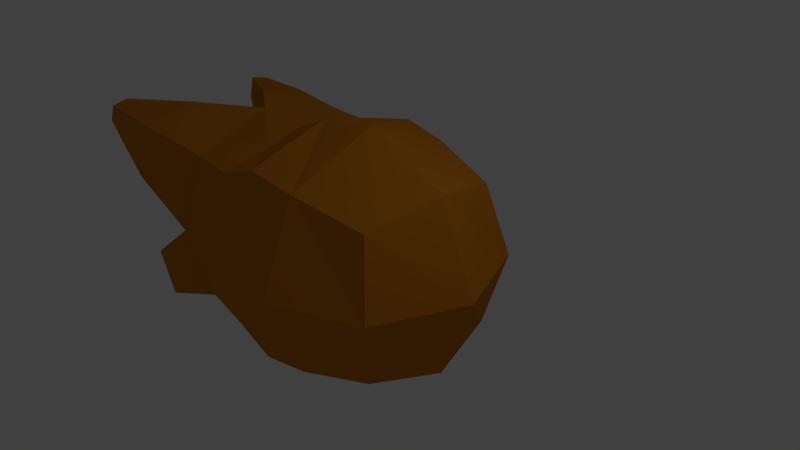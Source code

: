 # Source: FireBall.blend  (saved by Blender 2.77.0; exported with 4.5.12 LTS)
import bpy
from mathutils import Matrix  # noqa: F401  (used for matrix-valued properties, if any)

bpy.ops.wm.read_factory_settings(use_empty=True)
scene = bpy.context.scene
scene.name = 'Scene'

# ---- collections
col_collection_1 = bpy.data.collections.new('Collection 1'); scene.collection.children.link(col_collection_1)

# ---- materials (node trees are filled in below, after node groups)
mat_fireballmat = bpy.data.materials.new('FireBallMat')
mat_fireballmat.alpha_threshold = 0.0
mat_fireballmat.use_transparent_shadow = False
mat_fireballmat.diffuse_color = (0.5977, 0.2025, 0.01169, 1.0)
mat_fireballmat.roughness = 0.5
mat_fireballmat.line_color = (0.0, 0.0, 0.0, 1.0)

# ---- material node trees

# ---- world
world_world = bpy.data.worlds.new('World'); scene.world = world_world
world_world.color = (0.05088, 0.05088, 0.05088)
world_world.use_sun_shadow = False
world_world.sun_shadow_jitter_overblur = 0.0
world_world.cycles.sampling_method = 'MANUAL'

# ---- cameras
cam_camera = bpy.data.cameras.new('Camera')
cam_camera.clip_end = 100.0
cam_camera.lens = 35.0
cam_camera.sensor_width = 32.0
cam_camera.sensor_height = 18.0
cam_camera.ortho_scale = 7.314
cam_camera.dof.focus_distance = 0.0
cam_camera.dof.aperture_fstop = 128.0

# ---- lights
light_lamp = bpy.data.lights.new('Lamp', 'POINT')
light_lamp.transmission_factor = 0.0
light_lamp.cutoff_distance = 30.0
light_lamp.energy = 100.0
light_lamp.shadow_buffer_clip_start = 1.001
light_lamp.shadow_soft_size = 0.1
light_lamp.shadow_maximum_resolution = 0.006
light_lamp.use_absolute_resolution = True

# ---- meshes
me_cube = bpy.data.meshes.new('Cube')
me_cube.from_pydata([(1.0, 1.0, -1.0), (1.0, -1.0, -1.0), (-0.7254, -1.258, -1.345), (-0.7214, 1.325, -1.345), (1.0, 1.0, 1.0), (1.0, -1.0, 1.0), (-0.7254, -1.258, 1.315), (-0.7214, 1.325, 1.315), (1.225, 1.512e-08, -1.225), (1.715e-07, 1.225, -1.225), (1.225, 1.225, 7.559e-09), (-5.761e-08, -1.225, -1.225), (1.225, -1.225, -7.559e-09), (-0.8831, 0.02743, -1.644), (-0.7857, -1.617, -0.01545), (-0.794, 1.681, -0.01545), (1.225, -7.182e-07, 1.225), (3.705e-07, 1.225, 1.225), (-5.678e-07, -1.225, 1.225), (-0.8831, 0.02743, 1.613), (3.613e-07, 1.732, 3.531e-08), (-2.335, 0.02743, -1.327), (-4.504e-07, -1.732, -3.78e-09), (1.732, -4.53e-07, 2.619e-08), (-1.38e-07, -1.454e-07, 1.732), (1.08e-07, 2.118e-07, -1.732), (-0.794, 0.7331, -1.495), (-0.7555, -1.437, 0.6495), (-0.7577, 1.503, 0.6495), (-0.794, 0.7331, 1.464), (-0.794, -0.6782, -1.495), (-0.7555, -1.437, -0.6804), (-0.7577, 1.503, -0.6804), (-0.794, -0.6782, 1.464), (-2.264, -0.5406, -1.206), (-2.264, 0.6613, 1.264), (-2.192, 1.229, 1.144), (-2.264, 1.357, 0.6086), (-2.192, -1.109, 1.055), (-2.264, -1.236, 0.5199), (-2.192, 1.164, -1.086), (-2.264, 0.5955, -1.206), (-1.393, 0.6126, -1.242), (-1.38, 1.283, -1.118), (-1.41, -1.387, 0.536), (-1.385, -1.239, 1.087), (-1.41, 1.431, 0.536), (-1.38, 1.283, 1.087), (-1.393, 0.6126, 1.211), (-1.393, -0.5577, -1.242), (-1.467, 0.02743, -1.366), (-1.41, -1.387, -0.5669), (-1.435, -1.536, -0.01545), (-1.41, 1.431, -0.5669), (-1.44, 1.579, -0.01545), (-1.393, -0.5577, 1.211), (-1.467, 0.02743, 1.335), (-1.385, -1.239, -1.118), (-2.264, -1.236, -0.5507), (-2.335, -1.364, -0.01545), (-2.264, 1.291, -0.5507), (-2.335, 1.485, 0.07333), (-2.264, -0.5406, 1.175), (-2.335, 0.09325, 1.385), (-2.497, 0.789, 0.07333), (-2.497, -0.6683, -0.01545), (-2.659, 0.09325, 0.07333), (-2.497, 0.02743, -0.6711), (-2.497, 0.09325, 0.7289), (-2.192, -1.109, -1.086), (-3.002, 1.18, -0.4754), (-3.806, 1.026, 1.308), (-2.977, -1.392, -0.9183), (-3.151, -0.9334, 1.354), (-3.059, 0.9051, 1.303), (-3.059, 1.235, 1.235), (-3.08, 1.287, 0.9222), (-3.134, 0.9158, 0.6013), (-3.102, 1.338, 0.6098), (-3.113, 0.5344, 0.9827), (-3.167, 0.4933, 0.5929), (-3.059, 0.5755, 1.372), (-3.948, -1.26, 1.411), (-3.176, -0.5467, 1.432), (-3.162, -1.395, 0.9141), (-3.125, -1.32, 1.277), (-3.275, -0.9853, 0.5412), (-3.351, -0.5013, 0.5316), (-3.264, -0.524, 0.9817), (-3.199, -1.469, 0.5509), (-3.776, 0.922, -0.9452), (-3.058, 1.226, -0.1468), (-2.918, 0.7796, -0.8779), (-2.945, 1.134, -0.804), (-3.068, 0.7642, -0.1468), (-2.985, 0.3638, -0.5493), (-2.891, 0.4254, -0.9517), (-3.078, 0.3023, -0.1468), (-3.506, -1.078, -1.252), (-3.038, -1.43, -0.577), (-2.87, -0.9916, -1.336), (-2.823, -0.6297, -1.413), (-3.024, -0.951, -0.577), (-3.01, -0.4717, -0.577), (-2.916, -0.5507, -0.9949), (-2.916, -1.354, -1.259), (-3.806, 1.155, 1.281), (-3.814, 1.175, 1.159), (-3.835, 1.03, 1.034), (-3.822, 1.195, 1.037), (-3.827, 0.8811, 1.183), (-3.848, 0.865, 1.03), (-3.806, 0.8972, 1.335), (-3.82, 1.028, 1.171), (-3.956, -1.143, 1.434), (-3.952, -1.399, 1.278), (-3.94, -1.377, 1.387), (-3.986, -1.275, 1.165), (-4.009, -1.129, 1.162), (-3.982, -1.136, 1.298), (-3.963, -1.422, 1.168), (-3.967, -1.268, 1.288), (-3.798, 0.94, -0.8173), (-3.743, 0.7662, -1.102), (-3.754, 0.9041, -1.073), (-3.802, 0.7602, -0.8173), (-3.769, 0.6044, -0.9739), (-3.733, 0.6283, -1.131), (-3.805, 0.5804, -0.8173), (-3.772, 0.7632, -0.9595), (-3.535, -1.096, -1.091), (-3.455, -0.8881, -1.451), (-3.433, -0.7163, -1.487), (-3.528, -0.8688, -1.091), (-3.521, -0.6413, -1.091), (-3.477, -0.6788, -1.289), (-3.477, -1.06, -1.414), (-3.491, -0.8785, -1.271)], [], [(25, 11, 2, 30, 13), (24, 19, 33, 6, 18), (23, 16, 5, 12), (22, 18, 6, 27, 14), (26, 13, 50, 42), (20, 9, 3, 32, 15), (17, 20, 15, 28, 7), (4, 10, 20, 17), (10, 0, 9, 20), (29, 7, 47, 48), (31, 14, 52, 51), (6, 33, 55, 45), (11, 22, 14, 31, 2), (1, 12, 22, 11), (12, 5, 18, 22), (8, 23, 12, 1), (0, 10, 23, 8), (10, 4, 16, 23), (16, 24, 18, 5), (4, 17, 24, 16), (17, 7, 29, 19, 24), (9, 25, 13, 26, 3), (0, 8, 25, 9), (8, 1, 11, 25), (13, 30, 49, 50), (32, 3, 43, 53), (2, 31, 51, 57), (33, 19, 56, 55), (30, 2, 57, 49), (7, 28, 46, 47), (19, 29, 48, 56), (27, 6, 45, 44), (28, 15, 54, 46), (3, 26, 42, 43), (14, 27, 44, 52), (15, 32, 53, 54), (49, 57, 69, 34), (44, 45, 38, 39), (56, 48, 35, 63), (43, 42, 41, 40), (55, 56, 63, 62), (46, 54, 61, 37), (54, 53, 60, 61), (52, 44, 39, 59), (51, 52, 59, 58), (42, 50, 21, 41), (45, 55, 62, 38), (50, 49, 34, 21), (53, 43, 40, 60), (48, 47, 36, 35), (57, 51, 58, 69), (47, 46, 37, 36), (37, 61, 78, 76), (40, 41, 92, 93), (34, 69, 105, 100), (66, 65, 86, 87), (68, 66, 87, 88), (39, 38, 85, 84), (59, 39, 84, 89), (58, 59, 99, 72), (65, 66, 103, 102), (66, 67, 104, 103), (60, 40, 93, 70), (66, 64, 94, 97), (67, 66, 97, 95), (64, 66, 80, 77), (66, 68, 79, 80), (35, 36, 75, 74), (74, 75, 106, 71), (78, 77, 108, 109), (76, 78, 109, 107), (77, 80, 111, 108), (68, 63, 81, 79), (36, 37, 76, 75), (61, 64, 77, 78), (63, 35, 74, 81), (87, 86, 117, 118), (89, 84, 115, 120), (86, 89, 120, 117), (84, 85, 116, 115), (62, 63, 83, 73), (63, 68, 88, 83), (65, 59, 89, 86), (38, 62, 73, 85), (93, 92, 123, 124), (96, 95, 126, 127), (70, 93, 124, 90), (95, 97, 128, 126), (41, 21, 96, 92), (21, 67, 95, 96), (64, 61, 91, 94), (61, 60, 70, 91), (105, 72, 98, 136), (103, 104, 135, 134), (72, 99, 130, 98), (102, 103, 134, 133), (59, 65, 102, 99), (67, 21, 101, 104), (21, 34, 100, 101), (69, 58, 72, 105), (113, 71, 106, 107), (108, 113, 107, 109), (111, 110, 113, 108), (110, 112, 71, 113), (79, 81, 112, 110), (81, 74, 71, 112), (80, 79, 110, 111), (75, 76, 107, 106), (121, 82, 114, 119), (117, 121, 119, 118), (120, 115, 121, 117), (115, 116, 82, 121), (73, 83, 114, 82), (83, 88, 119, 114), (85, 73, 82, 116), (88, 87, 118, 119), (129, 125, 122, 90), (123, 129, 90, 124), (127, 126, 129, 123), (126, 128, 125, 129), (97, 94, 125, 128), (92, 96, 127, 123), (94, 91, 122, 125), (91, 70, 90, 122), (137, 133, 134, 135), (131, 137, 135, 132), (136, 98, 137, 131), (98, 130, 133, 137), (104, 101, 132, 135), (101, 100, 131, 132), (99, 102, 133, 130), (100, 105, 136, 131)])
me_cube.materials.append(mat_fireballmat)
me_cube.use_remesh_preserve_volume = False
me_cube.use_remesh_preserve_attributes = False
me_cube.use_mirror_vertex_groups = False
me_cube.update()

# ---- objects
ob_cube = bpy.data.objects.new('Cube', me_cube)
ob_lamp = bpy.data.objects.new('Lamp', light_lamp)
ob_camera = bpy.data.objects.new('Camera', cam_camera)

# ---- transforms, parenting, visibility, modifiers, constraints
ob_cube.location = (0.0, 0.0, 0.0)
ob_cube.lock_rotations_4d = False
ob_cube.empty_display_type = 'ARROWS'
ob_cube.lineart.crease_threshold = 0.0
ob_lamp.location = (4.076, 1.005, 5.904)
ob_lamp.rotation_euler = (0.6503, 0.05522, 1.866)
ob_lamp.lock_rotations_4d = False
ob_lamp.empty_display_type = 'ARROWS'
ob_lamp.color = (0.0, 0.0, 0.0, 0.0)
ob_lamp.lineart.crease_threshold = 0.0
ob_camera.location = (7.481, -6.508, 5.344)
ob_camera.rotation_euler = (1.109, 0.01082, 0.8149)
ob_camera.lock_rotations_4d = False
ob_camera.empty_display_type = 'ARROWS'
ob_camera.color = (0.0, 0.0, 0.0, 0.0)
ob_camera.display_type = 'WIRE'
ob_camera.lineart.crease_threshold = 0.0

# ---- collection membership
col_collection_1.objects.link(ob_cube)
col_collection_1.objects.link(ob_lamp)
col_collection_1.objects.link(ob_camera)

# ---- scene / render settings (as saved in the file)
scene.camera = ob_camera
scene.frame_start = 1; scene.frame_end = 250; scene.frame_set(1)
scene.render.engine = 'BLENDER_EEVEE_NEXT'
scene.render.resolution_percentage = 50
scene.render.dither_intensity = 0.0
scene.cycles.use_denoising = False
scene.cycles.samples = 128
scene.cycles.sampling_pattern = 'TABULATED_SOBOL'
scene.cycles.light_sampling_threshold = 0.0
scene.cycles.use_adaptive_sampling = False
scene.cycles.use_light_tree = False
scene.cycles.blur_glossy = 0.0
scene.cycles.sample_clamp_indirect = 0.0
scene.view_settings.view_transform = 'Standard'
bpy.context.view_layer.update()
